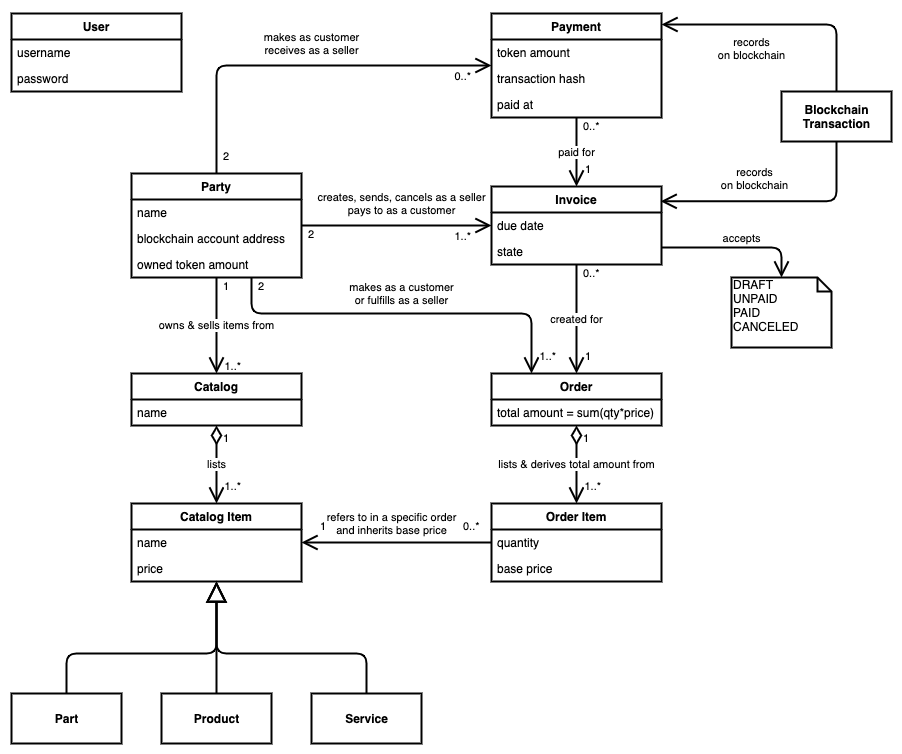

The diagram above was exported from draw.io. Its source (the exported page's mxGraphModel, read from the mxfile embedded in the PNG):
<mxGraphModel dx="2022" dy="1220" grid="1" gridSize="10" guides="1" tooltips="1" connect="1" arrows="1" fold="1" page="1" pageScale="1" pageWidth="1600" pageHeight="900" math="0" shadow="0">
  <root>
    <mxCell id="tXKOK9HIVQ19uYrR_NNS-0" />
    <mxCell id="tXKOK9HIVQ19uYrR_NNS-1" parent="tXKOK9HIVQ19uYrR_NNS-0" />
    <mxCell id="tXKOK9HIVQ19uYrR_NNS-21" value="lists" style="endArrow=open;html=1;endSize=12;startArrow=diamondThin;startSize=14;startFill=0;edgeStyle=orthogonalEdgeStyle;strokeColor=#000000;strokeWidth=2;" parent="tXKOK9HIVQ19uYrR_NNS-1" source="tXKOK9HIVQ19uYrR_NNS-11" target="tXKOK9HIVQ19uYrR_NNS-16" edge="1">
      <mxGeometry relative="1" as="geometry">
        <mxPoint x="730" y="575" as="sourcePoint" />
        <mxPoint x="890" y="575" as="targetPoint" />
      </mxGeometry>
    </mxCell>
    <mxCell id="tXKOK9HIVQ19uYrR_NNS-22" value="1" style="edgeLabel;resizable=0;html=1;align=left;verticalAlign=top;" parent="tXKOK9HIVQ19uYrR_NNS-21" connectable="0" vertex="1">
      <mxGeometry x="-1" relative="1" as="geometry">
        <mxPoint x="5" as="offset" />
      </mxGeometry>
    </mxCell>
    <mxCell id="tXKOK9HIVQ19uYrR_NNS-23" value="1..*" style="edgeLabel;resizable=0;html=1;align=right;verticalAlign=top;" parent="tXKOK9HIVQ19uYrR_NNS-21" connectable="0" vertex="1">
      <mxGeometry x="1" relative="1" as="geometry">
        <mxPoint x="25" y="-30" as="offset" />
      </mxGeometry>
    </mxCell>
    <mxCell id="tXKOK9HIVQ19uYrR_NNS-27" value="owns &amp;amp; sells items from" style="endArrow=open;html=1;endSize=12;startArrow=none;startSize=14;startFill=0;edgeStyle=orthogonalEdgeStyle;strokeColor=#000000;strokeWidth=2;" parent="tXKOK9HIVQ19uYrR_NNS-1" source="tXKOK9HIVQ19uYrR_NNS-3" target="tXKOK9HIVQ19uYrR_NNS-11" edge="1">
      <mxGeometry relative="1" as="geometry">
        <mxPoint x="710" y="419" as="sourcePoint" />
        <mxPoint x="800" y="497" as="targetPoint" />
      </mxGeometry>
    </mxCell>
    <mxCell id="tXKOK9HIVQ19uYrR_NNS-28" value="1" style="edgeLabel;resizable=0;html=1;align=left;verticalAlign=top;" parent="tXKOK9HIVQ19uYrR_NNS-27" connectable="0" vertex="1">
      <mxGeometry x="-1" relative="1" as="geometry">
        <mxPoint x="5" y="-4" as="offset" />
      </mxGeometry>
    </mxCell>
    <mxCell id="tXKOK9HIVQ19uYrR_NNS-29" value="1..*" style="edgeLabel;resizable=0;html=1;align=right;verticalAlign=top;" parent="tXKOK9HIVQ19uYrR_NNS-27" connectable="0" vertex="1">
      <mxGeometry x="1" relative="1" as="geometry">
        <mxPoint x="25" y="-20" as="offset" />
      </mxGeometry>
    </mxCell>
    <mxCell id="tXKOK9HIVQ19uYrR_NNS-30" value="&lt;b&gt;Part&lt;/b&gt;" style="html=1;strokeColor=#000000;strokeWidth=2;" parent="tXKOK9HIVQ19uYrR_NNS-1" vertex="1">
      <mxGeometry x="360" y="765" width="110" height="50" as="geometry" />
    </mxCell>
    <mxCell id="tXKOK9HIVQ19uYrR_NNS-31" value="&lt;b&gt;Product&lt;/b&gt;" style="html=1;strokeColor=#000000;strokeWidth=2;" parent="tXKOK9HIVQ19uYrR_NNS-1" vertex="1">
      <mxGeometry x="510" y="765" width="110" height="50" as="geometry" />
    </mxCell>
    <mxCell id="tXKOK9HIVQ19uYrR_NNS-32" value="&lt;b&gt;Service&lt;/b&gt;" style="html=1;strokeColor=#000000;strokeWidth=2;" parent="tXKOK9HIVQ19uYrR_NNS-1" vertex="1">
      <mxGeometry x="660" y="765" width="110" height="50" as="geometry" />
    </mxCell>
    <mxCell id="tXKOK9HIVQ19uYrR_NNS-33" value="" style="endArrow=block;endSize=16;endFill=0;html=1;strokeColor=#000000;strokeWidth=2;edgeStyle=orthogonalEdgeStyle;" parent="tXKOK9HIVQ19uYrR_NNS-1" source="tXKOK9HIVQ19uYrR_NNS-30" target="tXKOK9HIVQ19uYrR_NNS-16" edge="1">
      <mxGeometry width="160" relative="1" as="geometry">
        <mxPoint x="300" y="675" as="sourcePoint" />
        <mxPoint x="460" y="675" as="targetPoint" />
        <Array as="points">
          <mxPoint x="415" y="725" />
          <mxPoint x="565" y="725" />
        </Array>
      </mxGeometry>
    </mxCell>
    <mxCell id="tXKOK9HIVQ19uYrR_NNS-34" value="" style="endArrow=block;endSize=16;endFill=0;html=1;strokeColor=#000000;strokeWidth=2;edgeStyle=orthogonalEdgeStyle;" parent="tXKOK9HIVQ19uYrR_NNS-1" source="tXKOK9HIVQ19uYrR_NNS-31" target="tXKOK9HIVQ19uYrR_NNS-16" edge="1">
      <mxGeometry width="160" relative="1" as="geometry">
        <mxPoint x="465" y="735" as="sourcePoint" />
        <mxPoint x="575" y="663" as="targetPoint" />
      </mxGeometry>
    </mxCell>
    <mxCell id="tXKOK9HIVQ19uYrR_NNS-35" value="" style="endArrow=block;endSize=16;endFill=0;html=1;strokeColor=#000000;strokeWidth=2;edgeStyle=orthogonalEdgeStyle;" parent="tXKOK9HIVQ19uYrR_NNS-1" source="tXKOK9HIVQ19uYrR_NNS-32" target="tXKOK9HIVQ19uYrR_NNS-16" edge="1">
      <mxGeometry width="160" relative="1" as="geometry">
        <mxPoint x="475" y="745" as="sourcePoint" />
        <mxPoint x="585" y="673" as="targetPoint" />
        <Array as="points">
          <mxPoint x="715" y="725" />
          <mxPoint x="565" y="725" />
        </Array>
      </mxGeometry>
    </mxCell>
    <mxCell id="tXKOK9HIVQ19uYrR_NNS-41" value="lists &amp;amp; derives total amount from" style="endArrow=open;html=1;endSize=12;startArrow=diamondThin;startSize=14;startFill=0;edgeStyle=orthogonalEdgeStyle;strokeColor=#000000;strokeWidth=2;" parent="tXKOK9HIVQ19uYrR_NNS-1" source="tXKOK9HIVQ19uYrR_NNS-36" target="tXKOK9HIVQ19uYrR_NNS-38" edge="1">
      <mxGeometry relative="1" as="geometry">
        <mxPoint x="575" y="507" as="sourcePoint" />
        <mxPoint x="575" y="585" as="targetPoint" />
      </mxGeometry>
    </mxCell>
    <mxCell id="tXKOK9HIVQ19uYrR_NNS-42" value="1" style="edgeLabel;resizable=0;html=1;align=left;verticalAlign=top;" parent="tXKOK9HIVQ19uYrR_NNS-41" connectable="0" vertex="1">
      <mxGeometry x="-1" relative="1" as="geometry">
        <mxPoint x="5" as="offset" />
      </mxGeometry>
    </mxCell>
    <mxCell id="tXKOK9HIVQ19uYrR_NNS-43" value="1..*" style="edgeLabel;resizable=0;html=1;align=right;verticalAlign=top;" parent="tXKOK9HIVQ19uYrR_NNS-41" connectable="0" vertex="1">
      <mxGeometry x="1" relative="1" as="geometry">
        <mxPoint x="25" y="-30" as="offset" />
      </mxGeometry>
    </mxCell>
    <mxCell id="tXKOK9HIVQ19uYrR_NNS-44" value="refers to in a specific order&lt;br&gt;and inherits base price" style="endArrow=open;html=1;endSize=12;startArrow=none;startSize=14;startFill=0;edgeStyle=orthogonalEdgeStyle;strokeColor=#000000;strokeWidth=2;" parent="tXKOK9HIVQ19uYrR_NNS-1" source="tXKOK9HIVQ19uYrR_NNS-38" target="tXKOK9HIVQ19uYrR_NNS-16" edge="1">
      <mxGeometry x="0.0526" y="-19" relative="1" as="geometry">
        <mxPoint x="575" y="359" as="sourcePoint" />
        <mxPoint x="575" y="455" as="targetPoint" />
        <mxPoint as="offset" />
      </mxGeometry>
    </mxCell>
    <mxCell id="tXKOK9HIVQ19uYrR_NNS-45" value="0..*" style="edgeLabel;resizable=0;html=1;align=left;verticalAlign=top;" parent="tXKOK9HIVQ19uYrR_NNS-44" connectable="0" vertex="1">
      <mxGeometry x="-1" relative="1" as="geometry">
        <mxPoint x="-30" y="-29" as="offset" />
      </mxGeometry>
    </mxCell>
    <mxCell id="tXKOK9HIVQ19uYrR_NNS-46" value="1" style="edgeLabel;resizable=0;html=1;align=right;verticalAlign=top;" parent="tXKOK9HIVQ19uYrR_NNS-44" connectable="0" vertex="1">
      <mxGeometry x="1" relative="1" as="geometry">
        <mxPoint x="25" y="-29" as="offset" />
      </mxGeometry>
    </mxCell>
    <mxCell id="tXKOK9HIVQ19uYrR_NNS-50" value="&lt;span&gt;DRAFT&lt;br&gt;UNPAID&lt;br&gt;PAID&lt;br&gt;CANCELED&lt;/span&gt;" style="shape=note;whiteSpace=wrap;html=1;size=14;verticalAlign=top;align=left;spacingTop=-6;strokeColor=#000000;strokeWidth=2;" parent="tXKOK9HIVQ19uYrR_NNS-1" vertex="1">
      <mxGeometry x="1080" y="349" width="100" height="70" as="geometry" />
    </mxCell>
    <mxCell id="tXKOK9HIVQ19uYrR_NNS-51" value="accepts" style="edgeStyle=orthogonalEdgeStyle;rounded=1;orthogonalLoop=1;jettySize=auto;html=1;startArrow=none;endArrow=open;endFill=1;strokeColor=#000000;strokeWidth=2;endSize=12;" parent="tXKOK9HIVQ19uYrR_NNS-1" source="tXKOK9HIVQ19uYrR_NNS-49" target="tXKOK9HIVQ19uYrR_NNS-50" edge="1">
      <mxGeometry x="0.067" y="9" relative="1" as="geometry">
        <Array as="points">
          <mxPoint x="1130" y="319" />
        </Array>
        <mxPoint as="offset" />
      </mxGeometry>
    </mxCell>
    <mxCell id="tXKOK9HIVQ19uYrR_NNS-52" value="created for" style="endArrow=open;html=1;endSize=12;startArrow=none;startSize=14;startFill=0;edgeStyle=orthogonalEdgeStyle;strokeColor=#000000;strokeWidth=2;" parent="tXKOK9HIVQ19uYrR_NNS-1" source="tXKOK9HIVQ19uYrR_NNS-47" target="tXKOK9HIVQ19uYrR_NNS-36" edge="1">
      <mxGeometry relative="1" as="geometry">
        <mxPoint x="575" y="359" as="sourcePoint" />
        <mxPoint x="575" y="455" as="targetPoint" />
      </mxGeometry>
    </mxCell>
    <mxCell id="tXKOK9HIVQ19uYrR_NNS-53" value="0..*" style="edgeLabel;resizable=0;html=1;align=left;verticalAlign=top;" parent="tXKOK9HIVQ19uYrR_NNS-52" connectable="0" vertex="1">
      <mxGeometry x="-1" relative="1" as="geometry">
        <mxPoint x="5" y="-4" as="offset" />
      </mxGeometry>
    </mxCell>
    <mxCell id="tXKOK9HIVQ19uYrR_NNS-54" value="1" style="edgeLabel;resizable=0;html=1;align=right;verticalAlign=top;" parent="tXKOK9HIVQ19uYrR_NNS-52" connectable="0" vertex="1">
      <mxGeometry x="1" relative="1" as="geometry">
        <mxPoint x="15" y="-30" as="offset" />
      </mxGeometry>
    </mxCell>
    <mxCell id="tXKOK9HIVQ19uYrR_NNS-55" value="makes as a customer&lt;br&gt;or fulfills as a seller" style="endArrow=open;html=1;endSize=12;startArrow=none;startSize=14;startFill=0;edgeStyle=orthogonalEdgeStyle;strokeColor=#000000;strokeWidth=2;" parent="tXKOK9HIVQ19uYrR_NNS-1" source="tXKOK9HIVQ19uYrR_NNS-3" target="tXKOK9HIVQ19uYrR_NNS-36" edge="1">
      <mxGeometry x="-0.0106" y="20" relative="1" as="geometry">
        <mxPoint x="575" y="359" as="sourcePoint" />
        <mxPoint x="575" y="455" as="targetPoint" />
        <Array as="points">
          <mxPoint x="600" y="385" />
          <mxPoint x="880" y="385" />
        </Array>
        <mxPoint as="offset" />
      </mxGeometry>
    </mxCell>
    <mxCell id="tXKOK9HIVQ19uYrR_NNS-56" value="2" style="edgeLabel;resizable=0;html=1;align=left;verticalAlign=top;" parent="tXKOK9HIVQ19uYrR_NNS-55" connectable="0" vertex="1">
      <mxGeometry x="-1" relative="1" as="geometry">
        <mxPoint x="5" y="-4" as="offset" />
      </mxGeometry>
    </mxCell>
    <mxCell id="tXKOK9HIVQ19uYrR_NNS-57" value="1..*" style="edgeLabel;resizable=0;html=1;align=right;verticalAlign=top;" parent="tXKOK9HIVQ19uYrR_NNS-55" connectable="0" vertex="1">
      <mxGeometry x="1" relative="1" as="geometry">
        <mxPoint x="25" y="-30" as="offset" />
      </mxGeometry>
    </mxCell>
    <mxCell id="tXKOK9HIVQ19uYrR_NNS-58" value="creates, sends, cancels as a seller&lt;br&gt;pays to as a customer" style="endArrow=open;html=1;endSize=12;startArrow=none;startSize=14;startFill=0;edgeStyle=orthogonalEdgeStyle;strokeColor=#000000;strokeWidth=2;" parent="tXKOK9HIVQ19uYrR_NNS-1" source="tXKOK9HIVQ19uYrR_NNS-3" target="tXKOK9HIVQ19uYrR_NNS-47" edge="1">
      <mxGeometry x="0.0526" y="22" relative="1" as="geometry">
        <mxPoint x="610" y="359" as="sourcePoint" />
        <mxPoint x="820" y="225" as="targetPoint" />
        <Array as="points" />
        <mxPoint as="offset" />
      </mxGeometry>
    </mxCell>
    <mxCell id="tXKOK9HIVQ19uYrR_NNS-59" value="2" style="edgeLabel;resizable=0;html=1;align=left;verticalAlign=top;" parent="tXKOK9HIVQ19uYrR_NNS-58" connectable="0" vertex="1">
      <mxGeometry x="-1" relative="1" as="geometry">
        <mxPoint x="5" y="-4" as="offset" />
      </mxGeometry>
    </mxCell>
    <mxCell id="tXKOK9HIVQ19uYrR_NNS-60" value="1..*" style="edgeLabel;resizable=0;html=1;align=right;verticalAlign=top;" parent="tXKOK9HIVQ19uYrR_NNS-58" connectable="0" vertex="1">
      <mxGeometry x="1" relative="1" as="geometry">
        <mxPoint x="-20" y="-2" as="offset" />
      </mxGeometry>
    </mxCell>
    <mxCell id="tXKOK9HIVQ19uYrR_NNS-65" value="paid for" style="endArrow=open;html=1;endSize=12;startArrow=none;startSize=14;startFill=0;edgeStyle=orthogonalEdgeStyle;strokeColor=#000000;strokeWidth=2;" parent="tXKOK9HIVQ19uYrR_NNS-1" source="tXKOK9HIVQ19uYrR_NNS-61" target="tXKOK9HIVQ19uYrR_NNS-47" edge="1">
      <mxGeometry relative="1" as="geometry">
        <mxPoint x="935" y="346" as="sourcePoint" />
        <mxPoint x="935" y="455" as="targetPoint" />
      </mxGeometry>
    </mxCell>
    <mxCell id="tXKOK9HIVQ19uYrR_NNS-66" value="0..*" style="edgeLabel;resizable=0;html=1;align=left;verticalAlign=top;" parent="tXKOK9HIVQ19uYrR_NNS-65" connectable="0" vertex="1">
      <mxGeometry x="-1" relative="1" as="geometry">
        <mxPoint x="5" y="-4" as="offset" />
      </mxGeometry>
    </mxCell>
    <mxCell id="tXKOK9HIVQ19uYrR_NNS-67" value="1" style="edgeLabel;resizable=0;html=1;align=right;verticalAlign=top;" parent="tXKOK9HIVQ19uYrR_NNS-65" connectable="0" vertex="1">
      <mxGeometry x="1" relative="1" as="geometry">
        <mxPoint x="15" y="-30" as="offset" />
      </mxGeometry>
    </mxCell>
    <mxCell id="tXKOK9HIVQ19uYrR_NNS-68" value="makes as customer&lt;br&gt;receives as a seller" style="endArrow=open;html=1;endSize=12;startArrow=none;startSize=14;startFill=0;edgeStyle=orthogonalEdgeStyle;strokeColor=#000000;strokeWidth=2;" parent="tXKOK9HIVQ19uYrR_NNS-1" source="tXKOK9HIVQ19uYrR_NNS-3" target="tXKOK9HIVQ19uYrR_NNS-61" edge="1">
      <mxGeometry x="0.0601" y="22" relative="1" as="geometry">
        <mxPoint x="660" y="307" as="sourcePoint" />
        <mxPoint x="850" y="307" as="targetPoint" />
        <Array as="points">
          <mxPoint x="565" y="137" />
        </Array>
        <mxPoint as="offset" />
      </mxGeometry>
    </mxCell>
    <mxCell id="tXKOK9HIVQ19uYrR_NNS-69" value="2" style="edgeLabel;resizable=0;html=1;align=left;verticalAlign=top;" parent="tXKOK9HIVQ19uYrR_NNS-68" connectable="0" vertex="1">
      <mxGeometry x="-1" relative="1" as="geometry">
        <mxPoint x="5" y="-30" as="offset" />
      </mxGeometry>
    </mxCell>
    <mxCell id="tXKOK9HIVQ19uYrR_NNS-70" value="0..*" style="edgeLabel;resizable=0;html=1;align=right;verticalAlign=top;" parent="tXKOK9HIVQ19uYrR_NNS-68" connectable="0" vertex="1">
      <mxGeometry x="1" relative="1" as="geometry">
        <mxPoint x="-20" y="-2" as="offset" />
      </mxGeometry>
    </mxCell>
    <mxCell id="f4MEgdiCDSw0N23_ijWQ-0" value="&lt;b&gt;Blockchain&lt;br&gt;Transaction&lt;/b&gt;" style="html=1;strokeColor=#000000;strokeWidth=2;" parent="tXKOK9HIVQ19uYrR_NNS-1" vertex="1">
      <mxGeometry x="1130" y="163" width="110" height="50" as="geometry" />
    </mxCell>
    <mxCell id="f4MEgdiCDSw0N23_ijWQ-2" value="records&lt;br&gt;on blockchain" style="endArrow=open;endFill=1;endSize=12;html=1;strokeColor=#000000;strokeWidth=2;edgeStyle=orthogonalEdgeStyle;entryX=1;entryY=0.106;entryDx=0;entryDy=0;entryPerimeter=0;" parent="tXKOK9HIVQ19uYrR_NNS-1" source="f4MEgdiCDSw0N23_ijWQ-0" target="tXKOK9HIVQ19uYrR_NNS-61" edge="1">
      <mxGeometry x="0.2563" y="24" width="160" relative="1" as="geometry">
        <mxPoint x="1070" y="100" as="sourcePoint" />
        <mxPoint x="1230" y="100" as="targetPoint" />
        <Array as="points">
          <mxPoint x="1185" y="96" />
        </Array>
        <mxPoint as="offset" />
      </mxGeometry>
    </mxCell>
    <mxCell id="f4MEgdiCDSw0N23_ijWQ-3" value="records&lt;br&gt;on blockchain" style="endArrow=open;endFill=1;endSize=12;html=1;strokeColor=#000000;strokeWidth=2;edgeStyle=orthogonalEdgeStyle;entryX=0.995;entryY=0.19;entryDx=0;entryDy=0;exitX=0.5;exitY=1;exitDx=0;exitDy=0;entryPerimeter=0;" parent="tXKOK9HIVQ19uYrR_NNS-1" source="f4MEgdiCDSw0N23_ijWQ-0" target="tXKOK9HIVQ19uYrR_NNS-47" edge="1">
      <mxGeometry x="0.2061" y="-23" width="160" relative="1" as="geometry">
        <mxPoint x="1195.04" y="205" as="sourcePoint" />
        <mxPoint x="1020" y="160" as="targetPoint" />
        <mxPoint as="offset" />
      </mxGeometry>
    </mxCell>
    <mxCell id="tXKOK9HIVQ19uYrR_NNS-16" value="Catalog Item" style="swimlane;fontStyle=1;childLayout=stackLayout;horizontal=1;startSize=26;fillColor=none;horizontalStack=0;resizeParent=1;resizeParentMax=0;resizeLast=0;collapsible=1;marginBottom=0;strokeColor=#000000;strokeWidth=2;" parent="tXKOK9HIVQ19uYrR_NNS-1" vertex="1">
      <mxGeometry x="480" y="575" width="170" height="78" as="geometry" />
    </mxCell>
    <mxCell id="tXKOK9HIVQ19uYrR_NNS-17" value="name" style="text;strokeColor=none;fillColor=none;align=left;verticalAlign=top;spacingLeft=4;spacingRight=4;overflow=hidden;rotatable=0;points=[[0,0.5],[1,0.5]];portConstraint=eastwest;" parent="tXKOK9HIVQ19uYrR_NNS-16" vertex="1">
      <mxGeometry y="26" width="170" height="26" as="geometry" />
    </mxCell>
    <mxCell id="tXKOK9HIVQ19uYrR_NNS-18" value="price" style="text;strokeColor=none;fillColor=none;align=left;verticalAlign=top;spacingLeft=4;spacingRight=4;overflow=hidden;rotatable=0;points=[[0,0.5],[1,0.5]];portConstraint=eastwest;" parent="tXKOK9HIVQ19uYrR_NNS-16" vertex="1">
      <mxGeometry y="52" width="170" height="26" as="geometry" />
    </mxCell>
    <mxCell id="tXKOK9HIVQ19uYrR_NNS-11" value="Catalog" style="swimlane;fontStyle=1;childLayout=stackLayout;horizontal=1;startSize=26;fillColor=none;horizontalStack=0;resizeParent=1;resizeParentMax=0;resizeLast=0;collapsible=1;marginBottom=0;strokeColor=#000000;strokeWidth=2;" parent="tXKOK9HIVQ19uYrR_NNS-1" vertex="1">
      <mxGeometry x="480" y="445" width="170" height="52" as="geometry" />
    </mxCell>
    <mxCell id="tXKOK9HIVQ19uYrR_NNS-12" value="name" style="text;strokeColor=none;fillColor=none;align=left;verticalAlign=top;spacingLeft=4;spacingRight=4;overflow=hidden;rotatable=0;points=[[0,0.5],[1,0.5]];portConstraint=eastwest;" parent="tXKOK9HIVQ19uYrR_NNS-11" vertex="1">
      <mxGeometry y="26" width="170" height="26" as="geometry" />
    </mxCell>
    <mxCell id="tXKOK9HIVQ19uYrR_NNS-3" value="Party" style="swimlane;fontStyle=1;childLayout=stackLayout;horizontal=1;startSize=26;fillColor=none;horizontalStack=0;resizeParent=1;resizeParentMax=0;resizeLast=0;collapsible=1;marginBottom=0;strokeColor=#000000;strokeWidth=2;" parent="tXKOK9HIVQ19uYrR_NNS-1" vertex="1">
      <mxGeometry x="480" y="245" width="170" height="104" as="geometry" />
    </mxCell>
    <mxCell id="tXKOK9HIVQ19uYrR_NNS-4" value="name" style="text;strokeColor=none;fillColor=none;align=left;verticalAlign=top;spacingLeft=4;spacingRight=4;overflow=hidden;rotatable=0;points=[[0,0.5],[1,0.5]];portConstraint=eastwest;" parent="tXKOK9HIVQ19uYrR_NNS-3" vertex="1">
      <mxGeometry y="26" width="170" height="26" as="geometry" />
    </mxCell>
    <mxCell id="tXKOK9HIVQ19uYrR_NNS-5" value="blockchain account address" style="text;strokeColor=none;fillColor=none;align=left;verticalAlign=top;spacingLeft=4;spacingRight=4;overflow=hidden;rotatable=0;points=[[0,0.5],[1,0.5]];portConstraint=eastwest;" parent="tXKOK9HIVQ19uYrR_NNS-3" vertex="1">
      <mxGeometry y="52" width="170" height="26" as="geometry" />
    </mxCell>
    <mxCell id="tXKOK9HIVQ19uYrR_NNS-6" value="owned token amount" style="text;strokeColor=none;fillColor=none;align=left;verticalAlign=top;spacingLeft=4;spacingRight=4;overflow=hidden;rotatable=0;points=[[0,0.5],[1,0.5]];portConstraint=eastwest;" parent="tXKOK9HIVQ19uYrR_NNS-3" vertex="1">
      <mxGeometry y="78" width="170" height="26" as="geometry" />
    </mxCell>
    <mxCell id="tXKOK9HIVQ19uYrR_NNS-36" value="Order" style="swimlane;fontStyle=1;childLayout=stackLayout;horizontal=1;startSize=26;fillColor=none;horizontalStack=0;resizeParent=1;resizeParentMax=0;resizeLast=0;collapsible=1;marginBottom=0;strokeColor=#000000;strokeWidth=2;" parent="tXKOK9HIVQ19uYrR_NNS-1" vertex="1">
      <mxGeometry x="840" y="445" width="170" height="52" as="geometry" />
    </mxCell>
    <mxCell id="tXKOK9HIVQ19uYrR_NNS-37" value="total amount = sum(qty*price)" style="text;strokeColor=none;fillColor=none;align=left;verticalAlign=top;spacingLeft=4;spacingRight=4;overflow=hidden;rotatable=0;points=[[0,0.5],[1,0.5]];portConstraint=eastwest;" parent="tXKOK9HIVQ19uYrR_NNS-36" vertex="1">
      <mxGeometry y="26" width="170" height="26" as="geometry" />
    </mxCell>
    <mxCell id="tXKOK9HIVQ19uYrR_NNS-38" value="Order Item" style="swimlane;fontStyle=1;childLayout=stackLayout;horizontal=1;startSize=26;fillColor=none;horizontalStack=0;resizeParent=1;resizeParentMax=0;resizeLast=0;collapsible=1;marginBottom=0;strokeColor=#000000;strokeWidth=2;" parent="tXKOK9HIVQ19uYrR_NNS-1" vertex="1">
      <mxGeometry x="840" y="575" width="170" height="78" as="geometry" />
    </mxCell>
    <mxCell id="tXKOK9HIVQ19uYrR_NNS-39" value="quantity" style="text;strokeColor=none;fillColor=none;align=left;verticalAlign=top;spacingLeft=4;spacingRight=4;overflow=hidden;rotatable=0;points=[[0,0.5],[1,0.5]];portConstraint=eastwest;" parent="tXKOK9HIVQ19uYrR_NNS-38" vertex="1">
      <mxGeometry y="26" width="170" height="26" as="geometry" />
    </mxCell>
    <mxCell id="tXKOK9HIVQ19uYrR_NNS-40" value="base price" style="text;strokeColor=none;fillColor=none;align=left;verticalAlign=top;spacingLeft=4;spacingRight=4;overflow=hidden;rotatable=0;points=[[0,0.5],[1,0.5]];portConstraint=eastwest;" parent="tXKOK9HIVQ19uYrR_NNS-38" vertex="1">
      <mxGeometry y="52" width="170" height="26" as="geometry" />
    </mxCell>
    <mxCell id="tXKOK9HIVQ19uYrR_NNS-47" value="Invoice" style="swimlane;fontStyle=1;childLayout=stackLayout;horizontal=1;startSize=26;fillColor=none;horizontalStack=0;resizeParent=1;resizeParentMax=0;resizeLast=0;collapsible=1;marginBottom=0;strokeColor=#000000;strokeWidth=2;" parent="tXKOK9HIVQ19uYrR_NNS-1" vertex="1">
      <mxGeometry x="840" y="258" width="170" height="78" as="geometry" />
    </mxCell>
    <mxCell id="tXKOK9HIVQ19uYrR_NNS-48" value="due date" style="text;strokeColor=none;fillColor=none;align=left;verticalAlign=top;spacingLeft=4;spacingRight=4;overflow=hidden;rotatable=0;points=[[0,0.5],[1,0.5]];portConstraint=eastwest;" parent="tXKOK9HIVQ19uYrR_NNS-47" vertex="1">
      <mxGeometry y="26" width="170" height="26" as="geometry" />
    </mxCell>
    <mxCell id="tXKOK9HIVQ19uYrR_NNS-49" value="state" style="text;strokeColor=none;fillColor=none;align=left;verticalAlign=top;spacingLeft=4;spacingRight=4;overflow=hidden;rotatable=0;points=[[0,0.5],[1,0.5]];portConstraint=eastwest;" parent="tXKOK9HIVQ19uYrR_NNS-47" vertex="1">
      <mxGeometry y="52" width="170" height="26" as="geometry" />
    </mxCell>
    <mxCell id="tXKOK9HIVQ19uYrR_NNS-61" value="Payment" style="swimlane;fontStyle=1;childLayout=stackLayout;horizontal=1;startSize=26;fillColor=none;horizontalStack=0;resizeParent=1;resizeParentMax=0;resizeLast=0;collapsible=1;marginBottom=0;strokeColor=#000000;strokeWidth=2;" parent="tXKOK9HIVQ19uYrR_NNS-1" vertex="1">
      <mxGeometry x="840" y="85" width="170" height="104" as="geometry" />
    </mxCell>
    <mxCell id="tXKOK9HIVQ19uYrR_NNS-62" value="token amount" style="text;strokeColor=none;fillColor=none;align=left;verticalAlign=top;spacingLeft=4;spacingRight=4;overflow=hidden;rotatable=0;points=[[0,0.5],[1,0.5]];portConstraint=eastwest;" parent="tXKOK9HIVQ19uYrR_NNS-61" vertex="1">
      <mxGeometry y="26" width="170" height="26" as="geometry" />
    </mxCell>
    <mxCell id="tXKOK9HIVQ19uYrR_NNS-63" value="transaction hash" style="text;strokeColor=none;fillColor=none;align=left;verticalAlign=top;spacingLeft=4;spacingRight=4;overflow=hidden;rotatable=0;points=[[0,0.5],[1,0.5]];portConstraint=eastwest;" parent="tXKOK9HIVQ19uYrR_NNS-61" vertex="1">
      <mxGeometry y="52" width="170" height="26" as="geometry" />
    </mxCell>
    <mxCell id="tXKOK9HIVQ19uYrR_NNS-64" value="paid at" style="text;strokeColor=none;fillColor=none;align=left;verticalAlign=top;spacingLeft=4;spacingRight=4;overflow=hidden;rotatable=0;points=[[0,0.5],[1,0.5]];portConstraint=eastwest;" parent="tXKOK9HIVQ19uYrR_NNS-61" vertex="1">
      <mxGeometry y="78" width="170" height="26" as="geometry" />
    </mxCell>
    <mxCell id="tXKOK9HIVQ19uYrR_NNS-7" value="User" style="swimlane;fontStyle=1;childLayout=stackLayout;horizontal=1;startSize=26;fillColor=none;horizontalStack=0;resizeParent=1;resizeParentMax=0;resizeLast=0;collapsible=1;marginBottom=0;strokeColor=#000000;strokeWidth=2;" parent="tXKOK9HIVQ19uYrR_NNS-1" vertex="1">
      <mxGeometry x="360" y="85" width="170" height="78" as="geometry" />
    </mxCell>
    <mxCell id="tXKOK9HIVQ19uYrR_NNS-8" value="username" style="text;strokeColor=none;fillColor=none;align=left;verticalAlign=top;spacingLeft=4;spacingRight=4;overflow=hidden;rotatable=0;points=[[0,0.5],[1,0.5]];portConstraint=eastwest;" parent="tXKOK9HIVQ19uYrR_NNS-7" vertex="1">
      <mxGeometry y="26" width="170" height="26" as="geometry" />
    </mxCell>
    <mxCell id="tXKOK9HIVQ19uYrR_NNS-9" value="password" style="text;strokeColor=none;fillColor=none;align=left;verticalAlign=top;spacingLeft=4;spacingRight=4;overflow=hidden;rotatable=0;points=[[0,0.5],[1,0.5]];portConstraint=eastwest;" parent="tXKOK9HIVQ19uYrR_NNS-7" vertex="1">
      <mxGeometry y="52" width="170" height="26" as="geometry" />
    </mxCell>
  </root>
</mxGraphModel>